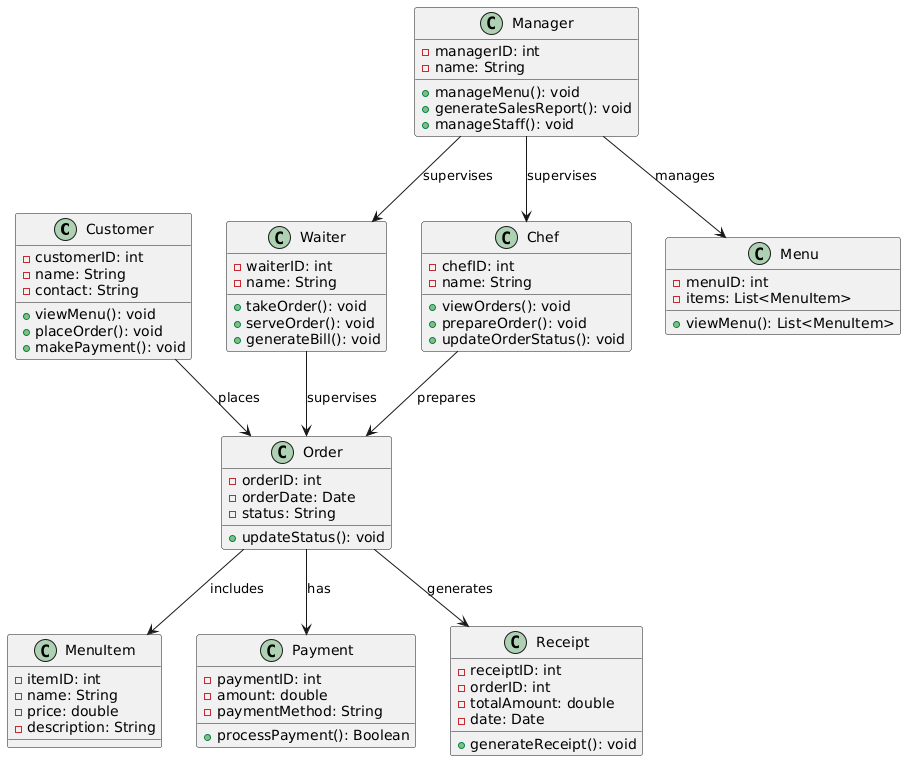

The diagram above was rendered by PlantUML. Its source (embedded in the PNG):
@startuml
class Customer {
  - customerID: int
  - name: String
  - contact: String
  + viewMenu(): void
  + placeOrder(): void
  + makePayment(): void
}

class Waiter {
  - waiterID: int
  - name: String
  + takeOrder(): void
  + serveOrder(): void
  + generateBill(): void
}

class Chef {
  - chefID: int
  - name: String
  + viewOrders(): void
  + prepareOrder(): void
  + updateOrderStatus(): void
}

class Manager {
  - managerID: int
  - name: String
  + manageMenu(): void
  + generateSalesReport(): void
  + manageStaff(): void
}

class Menu {
  - menuID: int
  - items: List<MenuItem>
  + viewMenu(): List<MenuItem>
}

class MenuItem {
  - itemID: int
  - name: String
  - price: double
  - description: String
}

class Order {
  - orderID: int
  - orderDate: Date
  - status: String
  + updateStatus(): void
}

class Payment {
  - paymentID: int
  - amount: double
  - paymentMethod: String
  + processPayment(): Boolean
}

class Receipt {
  - receiptID: int
  - orderID: int
  - totalAmount: double
  - date: Date
  + generateReceipt(): void
}

' Relationships
Customer --> Order : places
Waiter --> Order : supervises
Chef --> Order : prepares
Manager --> Menu : manages
Manager --> Waiter : supervises
Manager --> Chef : supervises
Order --> MenuItem : includes
Order --> Payment : has
Order --> Receipt : generates
@enduml